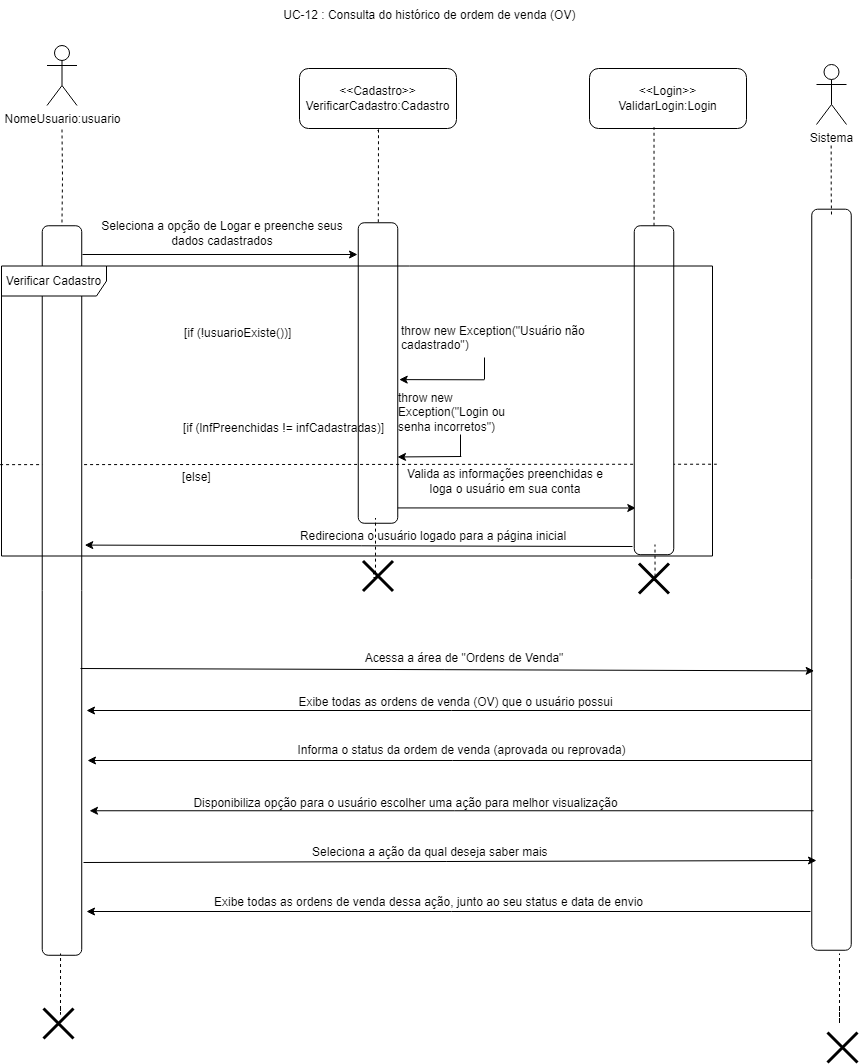

The diagram above was exported from draw.io. Its source (the exported page's mxGraphModel, read from the mxfile embedded in the PNG):
<mxGraphModel dx="1017" dy="1101" grid="0" gridSize="10" guides="1" tooltips="1" connect="1" arrows="1" fold="1" page="1" pageScale="1" pageWidth="827" pageHeight="1169" math="0" shadow="0">
  <root>
    <mxCell id="0" />
    <mxCell id="1" parent="0" />
    <mxCell id="syvv10wNz8zjM0SBLCRD-1" style="edgeStyle=orthogonalEdgeStyle;rounded=0;orthogonalLoop=1;jettySize=auto;html=1;endArrow=none;endFill=0;dashed=1;" edge="1" parent="1" target="syvv10wNz8zjM0SBLCRD-26">
      <mxGeometry relative="1" as="geometry">
        <mxPoint x="417.5" y="400" as="sourcePoint" />
      </mxGeometry>
    </mxCell>
    <mxCell id="syvv10wNz8zjM0SBLCRD-2" value="NomeUsuario:usuario" style="shape=umlActor;verticalLabelPosition=bottom;verticalAlign=top;html=1;outlineConnect=0;" vertex="1" parent="1">
      <mxGeometry x="402.5" y="316" width="30" height="60" as="geometry" />
    </mxCell>
    <mxCell id="syvv10wNz8zjM0SBLCRD-3" style="edgeStyle=orthogonalEdgeStyle;rounded=0;orthogonalLoop=1;jettySize=auto;html=1;endArrow=none;endFill=0;dashed=1;" edge="1" parent="1" target="syvv10wNz8zjM0SBLCRD-5">
      <mxGeometry relative="1" as="geometry">
        <mxPoint x="734" y="403" as="sourcePoint" />
        <Array as="points">
          <mxPoint x="732" y="401" />
          <mxPoint x="732" y="400" />
          <mxPoint x="734" y="400" />
        </Array>
      </mxGeometry>
    </mxCell>
    <mxCell id="syvv10wNz8zjM0SBLCRD-4" style="edgeStyle=orthogonalEdgeStyle;rounded=0;orthogonalLoop=1;jettySize=auto;html=1;" edge="1" parent="1">
      <mxGeometry relative="1" as="geometry">
        <mxPoint x="991.2986206896551" y="778.5" as="targetPoint" />
        <mxPoint x="738.9998554797271" y="693" as="sourcePoint" />
        <Array as="points">
          <mxPoint x="738.54" y="778.75" />
        </Array>
      </mxGeometry>
    </mxCell>
    <mxCell id="syvv10wNz8zjM0SBLCRD-5" value="" style="rounded=1;whiteSpace=wrap;html=1;rotation=90;" vertex="1" parent="1">
      <mxGeometry x="583.25" y="623.75" width="300.5" height="39.5" as="geometry" />
    </mxCell>
    <mxCell id="syvv10wNz8zjM0SBLCRD-6" value="Seleciona a opção de Logar e preenche seus dados cadastrados" style="text;html=1;align=center;verticalAlign=middle;whiteSpace=wrap;rounded=0;" vertex="1" parent="1">
      <mxGeometry x="445" y="489" width="266" height="30" as="geometry" />
    </mxCell>
    <mxCell id="syvv10wNz8zjM0SBLCRD-7" value="&lt;div&gt;&amp;lt;&amp;lt;Cadastro&amp;gt;&amp;gt;&lt;/div&gt;VerificarCadastro:Cadastro" style="rounded=1;whiteSpace=wrap;html=1;" vertex="1" parent="1">
      <mxGeometry x="655" y="339" width="157" height="60" as="geometry" />
    </mxCell>
    <mxCell id="syvv10wNz8zjM0SBLCRD-8" value="Valida as informações preenchidas e loga o usuário em sua conta" style="text;html=1;align=center;verticalAlign=middle;whiteSpace=wrap;rounded=0;" vertex="1" parent="1">
      <mxGeometry x="760" y="737" width="202" height="30" as="geometry" />
    </mxCell>
    <mxCell id="syvv10wNz8zjM0SBLCRD-9" value="" style="endArrow=none;dashed=1;html=1;rounded=0;entryX=0.995;entryY=0.532;entryDx=0;entryDy=0;entryPerimeter=0;exitX=-0.002;exitY=0.685;exitDx=0;exitDy=0;exitPerimeter=0;" edge="1" parent="1" source="syvv10wNz8zjM0SBLCRD-30">
      <mxGeometry width="50" height="50" relative="1" as="geometry">
        <mxPoint x="536.9300000000001" y="734.724" as="sourcePoint" />
        <mxPoint x="1072.325" y="734.724" as="targetPoint" />
      </mxGeometry>
    </mxCell>
    <mxCell id="syvv10wNz8zjM0SBLCRD-10" value="" style="edgeStyle=orthogonalEdgeStyle;rounded=0;orthogonalLoop=1;jettySize=auto;html=1;endArrow=none;endFill=0;" edge="1" parent="1">
      <mxGeometry relative="1" as="geometry">
        <mxPoint x="816" y="705" as="sourcePoint" />
        <mxPoint x="816" y="727" as="targetPoint" />
      </mxGeometry>
    </mxCell>
    <mxCell id="syvv10wNz8zjM0SBLCRD-11" value="throw new Exception(&quot;Login ou senha incorretos&quot;)" style="text;whiteSpace=wrap;html=1;" vertex="1" parent="1">
      <mxGeometry x="752" y="655" width="134" height="36" as="geometry" />
    </mxCell>
    <mxCell id="syvv10wNz8zjM0SBLCRD-12" value="" style="endArrow=classic;html=1;rounded=0;" edge="1" parent="1">
      <mxGeometry width="50" height="50" relative="1" as="geometry">
        <mxPoint x="438" y="525" as="sourcePoint" />
        <mxPoint x="713" y="525" as="targetPoint" />
      </mxGeometry>
    </mxCell>
    <mxCell id="syvv10wNz8zjM0SBLCRD-13" value="" style="endArrow=classic;html=1;rounded=0;entryX=0.944;entryY=0.001;entryDx=0;entryDy=0;entryPerimeter=0;" edge="1" parent="1">
      <mxGeometry width="50" height="50" relative="1" as="geometry">
        <mxPoint x="816.79" y="727" as="sourcePoint" />
        <mxPoint x="753.0004999999999" y="727.45" as="targetPoint" />
      </mxGeometry>
    </mxCell>
    <mxCell id="syvv10wNz8zjM0SBLCRD-14" value="" style="shape=umlDestroy;whiteSpace=wrap;html=1;strokeWidth=3;targetShapes=umlLifeline;" vertex="1" parent="1">
      <mxGeometry x="718.5" y="831.44" width="30" height="30" as="geometry" />
    </mxCell>
    <mxCell id="syvv10wNz8zjM0SBLCRD-15" value="Redireciona o usuário logado para a página inicial" style="text;html=1;align=center;verticalAlign=middle;whiteSpace=wrap;rounded=0;" vertex="1" parent="1">
      <mxGeometry x="611" y="791.5" width="356" height="30" as="geometry" />
    </mxCell>
    <mxCell id="syvv10wNz8zjM0SBLCRD-16" value="" style="shape=umlDestroy;whiteSpace=wrap;html=1;strokeWidth=3;targetShapes=umlLifeline;" vertex="1" parent="1">
      <mxGeometry x="399" y="1279" width="30" height="30" as="geometry" />
    </mxCell>
    <mxCell id="syvv10wNz8zjM0SBLCRD-17" value="" style="shape=umlDestroy;whiteSpace=wrap;html=1;strokeWidth=3;targetShapes=umlLifeline;" vertex="1" parent="1">
      <mxGeometry x="994.49" y="834" width="30" height="30" as="geometry" />
    </mxCell>
    <mxCell id="syvv10wNz8zjM0SBLCRD-18" value="UC-12 : Consulta do histórico de ordem de venda (OV)&amp;nbsp;" style="text;html=1;align=center;verticalAlign=middle;whiteSpace=wrap;rounded=0;" vertex="1" parent="1">
      <mxGeometry x="633" y="271" width="308" height="30" as="geometry" />
    </mxCell>
    <mxCell id="syvv10wNz8zjM0SBLCRD-19" value="[if (lnfPreenchidas != infCadastradas)]" style="text;html=1;align=center;verticalAlign=middle;resizable=0;points=[];autosize=1;strokeColor=none;fillColor=none;" vertex="1" parent="1">
      <mxGeometry x="529.5" y="686" width="219" height="26" as="geometry" />
    </mxCell>
    <mxCell id="syvv10wNz8zjM0SBLCRD-20" value="[if (!usuarioExiste())]" style="text;whiteSpace=wrap;html=1;" vertex="1" parent="1">
      <mxGeometry x="538" y="590" width="229" height="36" as="geometry" />
    </mxCell>
    <mxCell id="syvv10wNz8zjM0SBLCRD-21" value="throw new Exception(&quot;Usuário não cadastrado&quot;)" style="text;whiteSpace=wrap;html=1;" vertex="1" parent="1">
      <mxGeometry x="755" y="587.5" width="212" height="36" as="geometry" />
    </mxCell>
    <mxCell id="syvv10wNz8zjM0SBLCRD-22" value="" style="edgeStyle=orthogonalEdgeStyle;rounded=0;orthogonalLoop=1;jettySize=auto;html=1;endArrow=none;endFill=0;" edge="1" parent="1">
      <mxGeometry relative="1" as="geometry">
        <mxPoint x="840" y="628" as="sourcePoint" />
        <mxPoint x="840" y="650" as="targetPoint" />
      </mxGeometry>
    </mxCell>
    <mxCell id="syvv10wNz8zjM0SBLCRD-23" value="" style="endArrow=classic;html=1;rounded=0;entryX=0.522;entryY=-0.037;entryDx=0;entryDy=0;entryPerimeter=0;" edge="1" parent="1" target="syvv10wNz8zjM0SBLCRD-5">
      <mxGeometry width="50" height="50" relative="1" as="geometry">
        <mxPoint x="839.79" y="650.31" as="sourcePoint" />
        <mxPoint x="776.0004999999999" y="650.76" as="targetPoint" />
      </mxGeometry>
    </mxCell>
    <mxCell id="syvv10wNz8zjM0SBLCRD-24" value="[else]" style="text;whiteSpace=wrap;html=1;" vertex="1" parent="1">
      <mxGeometry x="536" y="734" width="229" height="36" as="geometry" />
    </mxCell>
    <mxCell id="syvv10wNz8zjM0SBLCRD-25" value="" style="rounded=1;whiteSpace=wrap;html=1;rotation=90;" vertex="1" parent="1">
      <mxGeometry x="845.02" y="640.98" width="328.95" height="39.5" as="geometry" />
    </mxCell>
    <mxCell id="syvv10wNz8zjM0SBLCRD-26" value="" style="rounded=1;whiteSpace=wrap;html=1;rotation=90;" vertex="1" parent="1">
      <mxGeometry x="52.73" y="841.26" width="729.52" height="39.5" as="geometry" />
    </mxCell>
    <mxCell id="syvv10wNz8zjM0SBLCRD-27" value="" style="endArrow=classic;html=1;rounded=0;entryX=0.952;entryY=-0.076;entryDx=0;entryDy=0;entryPerimeter=0;" edge="1" parent="1">
      <mxGeometry width="50" height="50" relative="1" as="geometry">
        <mxPoint x="988" y="817" as="sourcePoint" />
        <mxPoint x="440.25199999999995" y="815.6019999999999" as="targetPoint" />
      </mxGeometry>
    </mxCell>
    <mxCell id="syvv10wNz8zjM0SBLCRD-28" value="&lt;div&gt;&amp;lt;&amp;lt;Login&amp;gt;&amp;gt;&lt;/div&gt;ValidarLogin:Login" style="rounded=1;whiteSpace=wrap;html=1;" vertex="1" parent="1">
      <mxGeometry x="945" y="339" width="157" height="60" as="geometry" />
    </mxCell>
    <mxCell id="syvv10wNz8zjM0SBLCRD-29" style="edgeStyle=orthogonalEdgeStyle;rounded=0;orthogonalLoop=1;jettySize=auto;html=1;entryX=0.411;entryY=0.978;entryDx=0;entryDy=0;entryPerimeter=0;endArrow=none;endFill=0;dashed=1;" edge="1" parent="1" source="syvv10wNz8zjM0SBLCRD-25" target="syvv10wNz8zjM0SBLCRD-28">
      <mxGeometry relative="1" as="geometry" />
    </mxCell>
    <mxCell id="syvv10wNz8zjM0SBLCRD-30" value="Verificar Cadastro" style="shape=umlFrame;whiteSpace=wrap;html=1;pointerEvents=0;width=105;height=30;" vertex="1" parent="1">
      <mxGeometry x="357" y="536.5" width="711" height="290" as="geometry" />
    </mxCell>
    <mxCell id="syvv10wNz8zjM0SBLCRD-33" style="edgeStyle=orthogonalEdgeStyle;rounded=0;orthogonalLoop=1;jettySize=auto;html=1;entryX=0.411;entryY=0.978;entryDx=0;entryDy=0;entryPerimeter=0;endArrow=none;endFill=0;dashed=1;" edge="1" parent="1">
      <mxGeometry relative="1" as="geometry">
        <mxPoint x="1008.49" y="851" as="sourcePoint" />
        <mxPoint x="1010.49" y="815" as="targetPoint" />
        <Array as="points">
          <mxPoint x="1010.49" y="851" />
        </Array>
      </mxGeometry>
    </mxCell>
    <mxCell id="syvv10wNz8zjM0SBLCRD-34" style="edgeStyle=orthogonalEdgeStyle;rounded=0;orthogonalLoop=1;jettySize=auto;html=1;entryX=0.411;entryY=0.978;entryDx=0;entryDy=0;entryPerimeter=0;endArrow=none;endFill=0;dashed=1;exitX=0.402;exitY=0.398;exitDx=0;exitDy=0;exitPerimeter=0;" edge="1" parent="1" source="syvv10wNz8zjM0SBLCRD-14">
      <mxGeometry relative="1" as="geometry">
        <mxPoint x="729" y="824.5" as="sourcePoint" />
        <mxPoint x="731" y="788.5" as="targetPoint" />
        <Array as="points">
          <mxPoint x="729" y="843" />
          <mxPoint x="729" y="848" />
          <mxPoint x="731" y="848" />
        </Array>
      </mxGeometry>
    </mxCell>
    <mxCell id="syvv10wNz8zjM0SBLCRD-35" value="" style="shape=umlDestroy;whiteSpace=wrap;html=1;strokeWidth=3;targetShapes=umlLifeline;" vertex="1" parent="1">
      <mxGeometry x="1183" y="1303" width="30" height="30" as="geometry" />
    </mxCell>
    <mxCell id="syvv10wNz8zjM0SBLCRD-36" style="edgeStyle=orthogonalEdgeStyle;rounded=0;orthogonalLoop=1;jettySize=auto;html=1;entryX=0.411;entryY=0.978;entryDx=0;entryDy=0;entryPerimeter=0;endArrow=none;endFill=0;dashed=1;exitX=0.402;exitY=0.398;exitDx=0;exitDy=0;exitPerimeter=0;" edge="1" parent="1">
      <mxGeometry relative="1" as="geometry">
        <mxPoint x="416.03999999999996" y="1278.5" as="sourcePoint" />
        <mxPoint x="416.03999999999996" y="1224" as="targetPoint" />
        <Array as="points">
          <mxPoint x="416.6" y="1285" />
          <mxPoint x="416.6" y="1285" />
        </Array>
      </mxGeometry>
    </mxCell>
    <mxCell id="syvv10wNz8zjM0SBLCRD-37" style="edgeStyle=orthogonalEdgeStyle;rounded=0;orthogonalLoop=1;jettySize=auto;html=1;entryX=0.411;entryY=0.978;entryDx=0;entryDy=0;entryPerimeter=0;endArrow=none;endFill=0;dashed=1;exitX=0.402;exitY=0.398;exitDx=0;exitDy=0;exitPerimeter=0;" edge="1" parent="1">
      <mxGeometry relative="1" as="geometry">
        <mxPoint x="1195" y="1278.5" as="sourcePoint" />
        <mxPoint x="1195" y="1224" as="targetPoint" />
        <Array as="points">
          <mxPoint x="1195.56" y="1294" />
          <mxPoint x="1195.56" y="1294" />
        </Array>
      </mxGeometry>
    </mxCell>
    <mxCell id="syvv10wNz8zjM0SBLCRD-39" value="Acessa a área de &quot;Ordens de Venda&quot;" style="text;html=1;align=center;verticalAlign=middle;whiteSpace=wrap;rounded=0;" vertex="1" parent="1">
      <mxGeometry x="445" y="914" width="750" height="30" as="geometry" />
    </mxCell>
    <mxCell id="syvv10wNz8zjM0SBLCRD-41" value="Sistema" style="shape=umlActor;verticalLabelPosition=bottom;verticalAlign=top;html=1;outlineConnect=0;" vertex="1" parent="1">
      <mxGeometry x="1172" y="335" width="30" height="60" as="geometry" />
    </mxCell>
    <mxCell id="syvv10wNz8zjM0SBLCRD-43" value="" style="rounded=1;whiteSpace=wrap;html=1;rotation=90;" vertex="1" parent="1">
      <mxGeometry x="816.47" y="830.47" width="741.06" height="39.5" as="geometry" />
    </mxCell>
    <mxCell id="syvv10wNz8zjM0SBLCRD-45" style="edgeStyle=orthogonalEdgeStyle;rounded=0;orthogonalLoop=1;jettySize=auto;html=1;endArrow=none;endFill=0;dashed=1;" edge="1" parent="1">
      <mxGeometry relative="1" as="geometry">
        <mxPoint x="1186.66" y="416" as="sourcePoint" />
        <mxPoint x="1187" y="485" as="targetPoint" />
        <Array as="points">
          <mxPoint x="1186.66" y="464" />
          <mxPoint x="1187.66" y="464" />
        </Array>
      </mxGeometry>
    </mxCell>
    <mxCell id="syvv10wNz8zjM0SBLCRD-47" value="" style="endArrow=classic;html=1;rounded=0;" edge="1" parent="1">
      <mxGeometry width="50" height="50" relative="1" as="geometry">
        <mxPoint x="1166" y="981" as="sourcePoint" />
        <mxPoint x="442" y="981" as="targetPoint" />
      </mxGeometry>
    </mxCell>
    <mxCell id="syvv10wNz8zjM0SBLCRD-48" value="Exibe todas as ordens de venda (OV&lt;span style=&quot;color: rgba(0, 0, 0, 0); font-family: monospace; font-size: 0px; text-align: start;&quot;&gt;%3CmxGraphModel%3E%3Croot%3E%3CmxCell%20id%3D%220%22%2F%3E%3CmxCell%20id%3D%221%22%20parent%3D%220%22%2F%3E%3CmxCell%20id%3D%222%22%20value%3D%22%22%20style%3D%22endArrow%3Dclassic%3Bhtml%3D1%3Brounded%3D0%3B%22%20edge%3D%221%22%20parent%3D%221%22%3E%3CmxGeometry%20width%3D%2250%22%20height%3D%2250%22%20relative%3D%221%22%20as%3D%22geometry%22%3E%3CmxPoint%20x%3D%221169%22%20y%3D%221081.25%22%20as%3D%22sourcePoint%22%2F%3E%3CmxPoint%20x%3D%22445%22%20y%3D%221081.25%22%20as%3D%22targetPoint%22%2F%3E%3C%2FmxGeometry%3E%3C%2FmxCell%3E%3C%2Froot%3E%3C%2FmxGraphModel%3EVVV&lt;/span&gt;) que o usuário possui" style="text;html=1;align=center;verticalAlign=middle;resizable=0;points=[];autosize=1;strokeColor=none;fillColor=none;" vertex="1" parent="1">
      <mxGeometry x="645" y="960" width="332" height="26" as="geometry" />
    </mxCell>
    <mxCell id="syvv10wNz8zjM0SBLCRD-49" value="" style="endArrow=classic;html=1;rounded=0;exitX=0.366;exitY=0.006;exitDx=0;exitDy=0;exitPerimeter=0;entryX=0.623;entryY=0.939;entryDx=0;entryDy=0;entryPerimeter=0;" edge="1" parent="1" target="syvv10wNz8zjM0SBLCRD-43">
      <mxGeometry width="50" height="50" relative="1" as="geometry">
        <mxPoint x="435.9979999999998" y="938.99998" as="sourcePoint" />
        <mxPoint x="1166" y="942" as="targetPoint" />
      </mxGeometry>
    </mxCell>
    <mxCell id="syvv10wNz8zjM0SBLCRD-89" value="" style="endArrow=classic;html=1;rounded=0;" edge="1" parent="1">
      <mxGeometry width="50" height="50" relative="1" as="geometry">
        <mxPoint x="1167" y="1031" as="sourcePoint" />
        <mxPoint x="443" y="1031" as="targetPoint" />
      </mxGeometry>
    </mxCell>
    <mxCell id="syvv10wNz8zjM0SBLCRD-90" value="Informa o status da ordem de venda (aprovada ou reprovada)" style="text;html=1;align=center;verticalAlign=middle;resizable=0;points=[];autosize=1;strokeColor=none;fillColor=none;" vertex="1" parent="1">
      <mxGeometry x="644.49" y="1008" width="346" height="26" as="geometry" />
    </mxCell>
    <mxCell id="syvv10wNz8zjM0SBLCRD-91" value="" style="endArrow=classic;html=1;rounded=0;" edge="1" parent="1">
      <mxGeometry width="50" height="50" relative="1" as="geometry">
        <mxPoint x="1169" y="1081.25" as="sourcePoint" />
        <mxPoint x="445" y="1081.25" as="targetPoint" />
      </mxGeometry>
    </mxCell>
    <mxCell id="syvv10wNz8zjM0SBLCRD-92" value="Disponibiliza opção para o usuário escolher uma ação para melhor visualização" style="text;html=1;align=center;verticalAlign=middle;resizable=0;points=[];autosize=1;strokeColor=none;fillColor=none;" vertex="1" parent="1">
      <mxGeometry x="540" y="1061" width="442" height="26" as="geometry" />
    </mxCell>
    <mxCell id="syvv10wNz8zjM0SBLCRD-93" value="" style="endArrow=classic;html=1;rounded=0;exitX=0.366;exitY=0.006;exitDx=0;exitDy=0;exitPerimeter=0;entryX=0.38;entryY=0.951;entryDx=0;entryDy=0;entryPerimeter=0;" edge="1" parent="1">
      <mxGeometry width="50" height="50" relative="1" as="geometry">
        <mxPoint x="438.9979999999998" y="1132.99998" as="sourcePoint" />
        <mxPoint x="1172" y="1131" as="targetPoint" />
      </mxGeometry>
    </mxCell>
    <mxCell id="syvv10wNz8zjM0SBLCRD-94" value="Seleciona a ação da qual deseja saber mais&amp;nbsp;" style="text;html=1;align=center;verticalAlign=middle;resizable=0;points=[];autosize=1;strokeColor=none;fillColor=none;" vertex="1" parent="1">
      <mxGeometry x="658" y="1110" width="257" height="26" as="geometry" />
    </mxCell>
    <mxCell id="syvv10wNz8zjM0SBLCRD-95" value="" style="endArrow=classic;html=1;rounded=0;" edge="1" parent="1">
      <mxGeometry width="50" height="50" relative="1" as="geometry">
        <mxPoint x="1166" y="1182" as="sourcePoint" />
        <mxPoint x="442" y="1182" as="targetPoint" />
      </mxGeometry>
    </mxCell>
    <mxCell id="syvv10wNz8zjM0SBLCRD-96" value="Exibe todas as ordens de venda dessa ação, junto ao seu status e data de envio" style="text;html=1;align=center;verticalAlign=middle;resizable=0;points=[];autosize=1;strokeColor=none;fillColor=none;" vertex="1" parent="1">
      <mxGeometry x="560" y="1160" width="447" height="26" as="geometry" />
    </mxCell>
  </root>
</mxGraphModel>